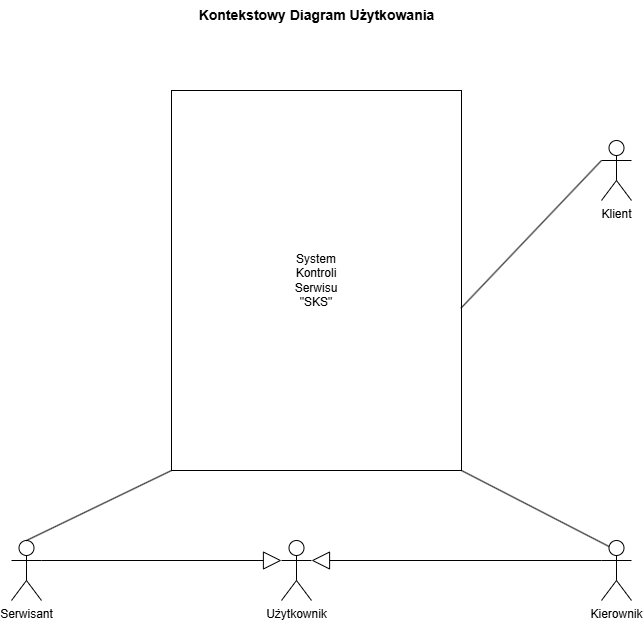

The diagram above was exported from draw.io. Its source (the exported page's mxGraphModel, read from the mxfile embedded in the PNG):
<mxGraphModel dx="1969" dy="962" grid="1" gridSize="10" guides="1" tooltips="1" connect="1" arrows="1" fold="1" page="1" pageScale="1" pageWidth="850" pageHeight="1100" background="none" math="0" shadow="0">
  <root>
    <mxCell id="0" />
    <mxCell id="1" parent="0" />
    <mxCell id="2e9pi-9mHam17Gh_sfcc-1" value="Serwisant" style="shape=umlActor;verticalLabelPosition=bottom;verticalAlign=top;html=1;" vertex="1" parent="1">
      <mxGeometry x="60" y="560" width="30" height="60" as="geometry" />
    </mxCell>
    <mxCell id="2e9pi-9mHam17Gh_sfcc-3" value="Użytkownik" style="shape=umlActor;verticalLabelPosition=bottom;verticalAlign=top;html=1;" vertex="1" parent="1">
      <mxGeometry x="330" y="560" width="30" height="60" as="geometry" />
    </mxCell>
    <mxCell id="2e9pi-9mHam17Gh_sfcc-4" value="" style="endArrow=block;endSize=16;endFill=0;html=1;rounded=0;exitX=1;exitY=0.3333333333333333;exitDx=0;exitDy=0;exitPerimeter=0;" edge="1" parent="1" source="2e9pi-9mHam17Gh_sfcc-1">
      <mxGeometry width="160" relative="1" as="geometry">
        <mxPoint x="360" y="610" as="sourcePoint" />
        <mxPoint x="330" y="580" as="targetPoint" />
      </mxGeometry>
    </mxCell>
    <mxCell id="2e9pi-9mHam17Gh_sfcc-5" value="Kierownik" style="shape=umlActor;verticalLabelPosition=bottom;verticalAlign=top;html=1;" vertex="1" parent="1">
      <mxGeometry x="650" y="560" width="30" height="60" as="geometry" />
    </mxCell>
    <mxCell id="2e9pi-9mHam17Gh_sfcc-7" value="" style="endArrow=block;endSize=16;endFill=0;html=1;rounded=0;entryX=1;entryY=0.3333333333333333;entryDx=0;entryDy=0;entryPerimeter=0;exitX=0;exitY=0.3333333333333333;exitDx=0;exitDy=0;exitPerimeter=0;" edge="1" parent="1" source="2e9pi-9mHam17Gh_sfcc-5" target="2e9pi-9mHam17Gh_sfcc-3">
      <mxGeometry width="160" relative="1" as="geometry">
        <mxPoint x="100" y="607" as="sourcePoint" />
        <mxPoint x="255" y="780" as="targetPoint" />
      </mxGeometry>
    </mxCell>
    <mxCell id="2e9pi-9mHam17Gh_sfcc-8" value="Klient" style="shape=umlActor;verticalLabelPosition=bottom;verticalAlign=top;html=1;" vertex="1" parent="1">
      <mxGeometry x="650" y="160" width="30" height="60" as="geometry" />
    </mxCell>
    <mxCell id="2e9pi-9mHam17Gh_sfcc-10" value="System&lt;div&gt;Kontroli&lt;/div&gt;&lt;div&gt;Serwisu&lt;/div&gt;&lt;div&gt;&quot;SKS&quot;&lt;/div&gt;" style="rounded=0;whiteSpace=wrap;html=1;" vertex="1" parent="1">
      <mxGeometry x="220" y="110" width="290" height="380" as="geometry" />
    </mxCell>
    <mxCell id="2e9pi-9mHam17Gh_sfcc-14" value="" style="endArrow=none;html=1;rounded=0;exitX=0.5;exitY=0;exitDx=0;exitDy=0;exitPerimeter=0;entryX=0;entryY=1;entryDx=0;entryDy=0;" edge="1" parent="1" source="2e9pi-9mHam17Gh_sfcc-1" target="2e9pi-9mHam17Gh_sfcc-10">
      <mxGeometry width="50" height="50" relative="1" as="geometry">
        <mxPoint x="540" y="450" as="sourcePoint" />
        <mxPoint x="590" y="400" as="targetPoint" />
      </mxGeometry>
    </mxCell>
    <mxCell id="2e9pi-9mHam17Gh_sfcc-15" value="" style="endArrow=none;html=1;rounded=0;exitX=1;exitY=1;exitDx=0;exitDy=0;entryX=0.25;entryY=0.1;entryDx=0;entryDy=0;entryPerimeter=0;" edge="1" parent="1" source="2e9pi-9mHam17Gh_sfcc-10" target="2e9pi-9mHam17Gh_sfcc-5">
      <mxGeometry width="50" height="50" relative="1" as="geometry">
        <mxPoint x="525" y="550" as="sourcePoint" />
        <mxPoint x="670" y="490" as="targetPoint" />
      </mxGeometry>
    </mxCell>
    <mxCell id="2e9pi-9mHam17Gh_sfcc-16" value="" style="endArrow=none;html=1;rounded=0;entryX=0.998;entryY=0.573;entryDx=0;entryDy=0;entryPerimeter=0;exitX=0;exitY=0.3333333333333333;exitDx=0;exitDy=0;exitPerimeter=0;" edge="1" parent="1" source="2e9pi-9mHam17Gh_sfcc-8" target="2e9pi-9mHam17Gh_sfcc-10">
      <mxGeometry width="50" height="50" relative="1" as="geometry">
        <mxPoint x="600" y="460" as="sourcePoint" />
        <mxPoint x="600" y="270" as="targetPoint" />
      </mxGeometry>
    </mxCell>
    <mxCell id="2e9pi-9mHam17Gh_sfcc-17" value="&lt;b&gt;&lt;font style=&quot;font-size: 14px;&quot;&gt;Kontekstowy Diagram Użytkowania&lt;/font&gt;&lt;/b&gt;" style="text;html=1;align=center;verticalAlign=middle;resizable=0;points=[];autosize=1;strokeColor=none;fillColor=none;" vertex="1" parent="1">
      <mxGeometry x="235" y="20" width="260" height="30" as="geometry" />
    </mxCell>
  </root>
</mxGraphModel>